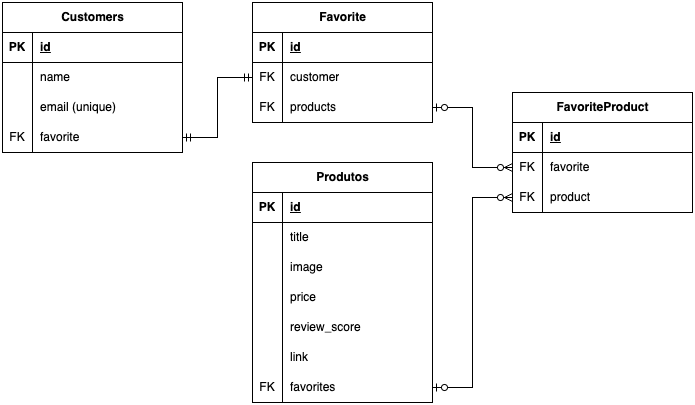

The diagram above was exported from draw.io. Its source (the exported page's mxGraphModel, read from the mxfile embedded in the PNG):
<mxGraphModel dx="867" dy="550" grid="1" gridSize="10" guides="1" tooltips="1" connect="1" arrows="1" fold="1" page="1" pageScale="1" pageWidth="827" pageHeight="1169" math="0" shadow="0">
  <root>
    <mxCell id="0" />
    <mxCell id="1" parent="0" />
    <mxCell id="OSSR5zy0nZcVW-kV4fKZ-1" value="Customers" style="shape=table;startSize=30;container=1;collapsible=1;childLayout=tableLayout;fixedRows=1;rowLines=0;fontStyle=1;align=center;resizeLast=1;html=1;" vertex="1" parent="1">
      <mxGeometry x="90" y="150" width="180" height="150" as="geometry" />
    </mxCell>
    <mxCell id="OSSR5zy0nZcVW-kV4fKZ-2" value="" style="shape=tableRow;horizontal=0;startSize=0;swimlaneHead=0;swimlaneBody=0;fillColor=none;collapsible=0;dropTarget=0;points=[[0,0.5],[1,0.5]];portConstraint=eastwest;top=0;left=0;right=0;bottom=1;" vertex="1" parent="OSSR5zy0nZcVW-kV4fKZ-1">
      <mxGeometry y="30" width="180" height="30" as="geometry" />
    </mxCell>
    <mxCell id="OSSR5zy0nZcVW-kV4fKZ-3" value="PK" style="shape=partialRectangle;connectable=0;fillColor=none;top=0;left=0;bottom=0;right=0;fontStyle=1;overflow=hidden;whiteSpace=wrap;html=1;" vertex="1" parent="OSSR5zy0nZcVW-kV4fKZ-2">
      <mxGeometry width="30" height="30" as="geometry">
        <mxRectangle width="30" height="30" as="alternateBounds" />
      </mxGeometry>
    </mxCell>
    <mxCell id="OSSR5zy0nZcVW-kV4fKZ-4" value="id" style="shape=partialRectangle;connectable=0;fillColor=none;top=0;left=0;bottom=0;right=0;align=left;spacingLeft=6;fontStyle=5;overflow=hidden;whiteSpace=wrap;html=1;" vertex="1" parent="OSSR5zy0nZcVW-kV4fKZ-2">
      <mxGeometry x="30" width="150" height="30" as="geometry">
        <mxRectangle width="150" height="30" as="alternateBounds" />
      </mxGeometry>
    </mxCell>
    <mxCell id="OSSR5zy0nZcVW-kV4fKZ-5" value="" style="shape=tableRow;horizontal=0;startSize=0;swimlaneHead=0;swimlaneBody=0;fillColor=none;collapsible=0;dropTarget=0;points=[[0,0.5],[1,0.5]];portConstraint=eastwest;top=0;left=0;right=0;bottom=0;" vertex="1" parent="OSSR5zy0nZcVW-kV4fKZ-1">
      <mxGeometry y="60" width="180" height="30" as="geometry" />
    </mxCell>
    <mxCell id="OSSR5zy0nZcVW-kV4fKZ-6" value="" style="shape=partialRectangle;connectable=0;fillColor=none;top=0;left=0;bottom=0;right=0;editable=1;overflow=hidden;whiteSpace=wrap;html=1;" vertex="1" parent="OSSR5zy0nZcVW-kV4fKZ-5">
      <mxGeometry width="30" height="30" as="geometry">
        <mxRectangle width="30" height="30" as="alternateBounds" />
      </mxGeometry>
    </mxCell>
    <mxCell id="OSSR5zy0nZcVW-kV4fKZ-7" value="name" style="shape=partialRectangle;connectable=0;fillColor=none;top=0;left=0;bottom=0;right=0;align=left;spacingLeft=6;overflow=hidden;whiteSpace=wrap;html=1;" vertex="1" parent="OSSR5zy0nZcVW-kV4fKZ-5">
      <mxGeometry x="30" width="150" height="30" as="geometry">
        <mxRectangle width="150" height="30" as="alternateBounds" />
      </mxGeometry>
    </mxCell>
    <mxCell id="OSSR5zy0nZcVW-kV4fKZ-8" value="" style="shape=tableRow;horizontal=0;startSize=0;swimlaneHead=0;swimlaneBody=0;fillColor=none;collapsible=0;dropTarget=0;points=[[0,0.5],[1,0.5]];portConstraint=eastwest;top=0;left=0;right=0;bottom=0;" vertex="1" parent="OSSR5zy0nZcVW-kV4fKZ-1">
      <mxGeometry y="90" width="180" height="30" as="geometry" />
    </mxCell>
    <mxCell id="OSSR5zy0nZcVW-kV4fKZ-9" value="" style="shape=partialRectangle;connectable=0;fillColor=none;top=0;left=0;bottom=0;right=0;editable=1;overflow=hidden;whiteSpace=wrap;html=1;" vertex="1" parent="OSSR5zy0nZcVW-kV4fKZ-8">
      <mxGeometry width="30" height="30" as="geometry">
        <mxRectangle width="30" height="30" as="alternateBounds" />
      </mxGeometry>
    </mxCell>
    <mxCell id="OSSR5zy0nZcVW-kV4fKZ-10" value="email (unique)" style="shape=partialRectangle;connectable=0;fillColor=none;top=0;left=0;bottom=0;right=0;align=left;spacingLeft=6;overflow=hidden;whiteSpace=wrap;html=1;" vertex="1" parent="OSSR5zy0nZcVW-kV4fKZ-8">
      <mxGeometry x="30" width="150" height="30" as="geometry">
        <mxRectangle width="150" height="30" as="alternateBounds" />
      </mxGeometry>
    </mxCell>
    <mxCell id="OSSR5zy0nZcVW-kV4fKZ-27" value="" style="shape=tableRow;horizontal=0;startSize=0;swimlaneHead=0;swimlaneBody=0;fillColor=none;collapsible=0;dropTarget=0;points=[[0,0.5],[1,0.5]];portConstraint=eastwest;top=0;left=0;right=0;bottom=0;" vertex="1" parent="OSSR5zy0nZcVW-kV4fKZ-1">
      <mxGeometry y="120" width="180" height="30" as="geometry" />
    </mxCell>
    <mxCell id="OSSR5zy0nZcVW-kV4fKZ-28" value="FK" style="shape=partialRectangle;connectable=0;fillColor=none;top=0;left=0;bottom=0;right=0;editable=1;overflow=hidden;whiteSpace=wrap;html=1;" vertex="1" parent="OSSR5zy0nZcVW-kV4fKZ-27">
      <mxGeometry width="30" height="30" as="geometry">
        <mxRectangle width="30" height="30" as="alternateBounds" />
      </mxGeometry>
    </mxCell>
    <mxCell id="OSSR5zy0nZcVW-kV4fKZ-29" value="favorite" style="shape=partialRectangle;connectable=0;fillColor=none;top=0;left=0;bottom=0;right=0;align=left;spacingLeft=6;overflow=hidden;whiteSpace=wrap;html=1;" vertex="1" parent="OSSR5zy0nZcVW-kV4fKZ-27">
      <mxGeometry x="30" width="150" height="30" as="geometry">
        <mxRectangle width="150" height="30" as="alternateBounds" />
      </mxGeometry>
    </mxCell>
    <mxCell id="OSSR5zy0nZcVW-kV4fKZ-14" value="Favorite" style="shape=table;startSize=30;container=1;collapsible=1;childLayout=tableLayout;fixedRows=1;rowLines=0;fontStyle=1;align=center;resizeLast=1;html=1;" vertex="1" parent="1">
      <mxGeometry x="340" y="150" width="180" height="120" as="geometry" />
    </mxCell>
    <mxCell id="OSSR5zy0nZcVW-kV4fKZ-15" value="" style="shape=tableRow;horizontal=0;startSize=0;swimlaneHead=0;swimlaneBody=0;fillColor=none;collapsible=0;dropTarget=0;points=[[0,0.5],[1,0.5]];portConstraint=eastwest;top=0;left=0;right=0;bottom=1;" vertex="1" parent="OSSR5zy0nZcVW-kV4fKZ-14">
      <mxGeometry y="30" width="180" height="30" as="geometry" />
    </mxCell>
    <mxCell id="OSSR5zy0nZcVW-kV4fKZ-16" value="PK" style="shape=partialRectangle;connectable=0;fillColor=none;top=0;left=0;bottom=0;right=0;fontStyle=1;overflow=hidden;whiteSpace=wrap;html=1;" vertex="1" parent="OSSR5zy0nZcVW-kV4fKZ-15">
      <mxGeometry width="30" height="30" as="geometry">
        <mxRectangle width="30" height="30" as="alternateBounds" />
      </mxGeometry>
    </mxCell>
    <mxCell id="OSSR5zy0nZcVW-kV4fKZ-17" value="id" style="shape=partialRectangle;connectable=0;fillColor=none;top=0;left=0;bottom=0;right=0;align=left;spacingLeft=6;fontStyle=5;overflow=hidden;whiteSpace=wrap;html=1;" vertex="1" parent="OSSR5zy0nZcVW-kV4fKZ-15">
      <mxGeometry x="30" width="150" height="30" as="geometry">
        <mxRectangle width="150" height="30" as="alternateBounds" />
      </mxGeometry>
    </mxCell>
    <mxCell id="OSSR5zy0nZcVW-kV4fKZ-18" value="" style="shape=tableRow;horizontal=0;startSize=0;swimlaneHead=0;swimlaneBody=0;fillColor=none;collapsible=0;dropTarget=0;points=[[0,0.5],[1,0.5]];portConstraint=eastwest;top=0;left=0;right=0;bottom=0;" vertex="1" parent="OSSR5zy0nZcVW-kV4fKZ-14">
      <mxGeometry y="60" width="180" height="30" as="geometry" />
    </mxCell>
    <mxCell id="OSSR5zy0nZcVW-kV4fKZ-19" value="FK" style="shape=partialRectangle;connectable=0;fillColor=none;top=0;left=0;bottom=0;right=0;editable=1;overflow=hidden;whiteSpace=wrap;html=1;" vertex="1" parent="OSSR5zy0nZcVW-kV4fKZ-18">
      <mxGeometry width="30" height="30" as="geometry">
        <mxRectangle width="30" height="30" as="alternateBounds" />
      </mxGeometry>
    </mxCell>
    <mxCell id="OSSR5zy0nZcVW-kV4fKZ-20" value="customer" style="shape=partialRectangle;connectable=0;fillColor=none;top=0;left=0;bottom=0;right=0;align=left;spacingLeft=6;overflow=hidden;whiteSpace=wrap;html=1;" vertex="1" parent="OSSR5zy0nZcVW-kV4fKZ-18">
      <mxGeometry x="30" width="150" height="30" as="geometry">
        <mxRectangle width="150" height="30" as="alternateBounds" />
      </mxGeometry>
    </mxCell>
    <mxCell id="Q-_fSuwBUl0V3lG8y34i-4" value="" style="shape=tableRow;horizontal=0;startSize=0;swimlaneHead=0;swimlaneBody=0;fillColor=none;collapsible=0;dropTarget=0;points=[[0,0.5],[1,0.5]];portConstraint=eastwest;top=0;left=0;right=0;bottom=0;" vertex="1" parent="OSSR5zy0nZcVW-kV4fKZ-14">
      <mxGeometry y="90" width="180" height="30" as="geometry" />
    </mxCell>
    <mxCell id="Q-_fSuwBUl0V3lG8y34i-5" value="FK" style="shape=partialRectangle;connectable=0;fillColor=none;top=0;left=0;bottom=0;right=0;editable=1;overflow=hidden;whiteSpace=wrap;html=1;" vertex="1" parent="Q-_fSuwBUl0V3lG8y34i-4">
      <mxGeometry width="30" height="30" as="geometry">
        <mxRectangle width="30" height="30" as="alternateBounds" />
      </mxGeometry>
    </mxCell>
    <mxCell id="Q-_fSuwBUl0V3lG8y34i-6" value="products" style="shape=partialRectangle;connectable=0;fillColor=none;top=0;left=0;bottom=0;right=0;align=left;spacingLeft=6;overflow=hidden;whiteSpace=wrap;html=1;" vertex="1" parent="Q-_fSuwBUl0V3lG8y34i-4">
      <mxGeometry x="30" width="150" height="30" as="geometry">
        <mxRectangle width="150" height="30" as="alternateBounds" />
      </mxGeometry>
    </mxCell>
    <mxCell id="OSSR5zy0nZcVW-kV4fKZ-30" style="edgeStyle=orthogonalEdgeStyle;rounded=0;orthogonalLoop=1;jettySize=auto;html=1;exitX=1;exitY=0.5;exitDx=0;exitDy=0;entryX=0;entryY=0.5;entryDx=0;entryDy=0;startArrow=ERmandOne;startFill=0;endArrow=ERmandOne;endFill=0;" edge="1" parent="1" source="OSSR5zy0nZcVW-kV4fKZ-27" target="OSSR5zy0nZcVW-kV4fKZ-18">
      <mxGeometry relative="1" as="geometry" />
    </mxCell>
    <mxCell id="OSSR5zy0nZcVW-kV4fKZ-31" value="Produtos" style="shape=table;startSize=30;container=1;collapsible=1;childLayout=tableLayout;fixedRows=1;rowLines=0;fontStyle=1;align=center;resizeLast=1;html=1;" vertex="1" parent="1">
      <mxGeometry x="340" y="310" width="180" height="240" as="geometry" />
    </mxCell>
    <mxCell id="OSSR5zy0nZcVW-kV4fKZ-32" value="" style="shape=tableRow;horizontal=0;startSize=0;swimlaneHead=0;swimlaneBody=0;fillColor=none;collapsible=0;dropTarget=0;points=[[0,0.5],[1,0.5]];portConstraint=eastwest;top=0;left=0;right=0;bottom=1;" vertex="1" parent="OSSR5zy0nZcVW-kV4fKZ-31">
      <mxGeometry y="30" width="180" height="30" as="geometry" />
    </mxCell>
    <mxCell id="OSSR5zy0nZcVW-kV4fKZ-33" value="PK" style="shape=partialRectangle;connectable=0;fillColor=none;top=0;left=0;bottom=0;right=0;fontStyle=1;overflow=hidden;whiteSpace=wrap;html=1;" vertex="1" parent="OSSR5zy0nZcVW-kV4fKZ-32">
      <mxGeometry width="30" height="30" as="geometry">
        <mxRectangle width="30" height="30" as="alternateBounds" />
      </mxGeometry>
    </mxCell>
    <mxCell id="OSSR5zy0nZcVW-kV4fKZ-34" value="id" style="shape=partialRectangle;connectable=0;fillColor=none;top=0;left=0;bottom=0;right=0;align=left;spacingLeft=6;fontStyle=5;overflow=hidden;whiteSpace=wrap;html=1;" vertex="1" parent="OSSR5zy0nZcVW-kV4fKZ-32">
      <mxGeometry x="30" width="150" height="30" as="geometry">
        <mxRectangle width="150" height="30" as="alternateBounds" />
      </mxGeometry>
    </mxCell>
    <mxCell id="OSSR5zy0nZcVW-kV4fKZ-45" value="" style="shape=tableRow;horizontal=0;startSize=0;swimlaneHead=0;swimlaneBody=0;fillColor=none;collapsible=0;dropTarget=0;points=[[0,0.5],[1,0.5]];portConstraint=eastwest;top=0;left=0;right=0;bottom=0;" vertex="1" parent="OSSR5zy0nZcVW-kV4fKZ-31">
      <mxGeometry y="60" width="180" height="30" as="geometry" />
    </mxCell>
    <mxCell id="OSSR5zy0nZcVW-kV4fKZ-46" value="" style="shape=partialRectangle;connectable=0;fillColor=none;top=0;left=0;bottom=0;right=0;editable=1;overflow=hidden;whiteSpace=wrap;html=1;" vertex="1" parent="OSSR5zy0nZcVW-kV4fKZ-45">
      <mxGeometry width="30" height="30" as="geometry">
        <mxRectangle width="30" height="30" as="alternateBounds" />
      </mxGeometry>
    </mxCell>
    <mxCell id="OSSR5zy0nZcVW-kV4fKZ-47" value="title" style="shape=partialRectangle;connectable=0;fillColor=none;top=0;left=0;bottom=0;right=0;align=left;spacingLeft=6;overflow=hidden;whiteSpace=wrap;html=1;" vertex="1" parent="OSSR5zy0nZcVW-kV4fKZ-45">
      <mxGeometry x="30" width="150" height="30" as="geometry">
        <mxRectangle width="150" height="30" as="alternateBounds" />
      </mxGeometry>
    </mxCell>
    <mxCell id="OSSR5zy0nZcVW-kV4fKZ-35" value="" style="shape=tableRow;horizontal=0;startSize=0;swimlaneHead=0;swimlaneBody=0;fillColor=none;collapsible=0;dropTarget=0;points=[[0,0.5],[1,0.5]];portConstraint=eastwest;top=0;left=0;right=0;bottom=0;" vertex="1" parent="OSSR5zy0nZcVW-kV4fKZ-31">
      <mxGeometry y="90" width="180" height="30" as="geometry" />
    </mxCell>
    <mxCell id="OSSR5zy0nZcVW-kV4fKZ-36" value="" style="shape=partialRectangle;connectable=0;fillColor=none;top=0;left=0;bottom=0;right=0;editable=1;overflow=hidden;whiteSpace=wrap;html=1;" vertex="1" parent="OSSR5zy0nZcVW-kV4fKZ-35">
      <mxGeometry width="30" height="30" as="geometry">
        <mxRectangle width="30" height="30" as="alternateBounds" />
      </mxGeometry>
    </mxCell>
    <mxCell id="OSSR5zy0nZcVW-kV4fKZ-37" value="image" style="shape=partialRectangle;connectable=0;fillColor=none;top=0;left=0;bottom=0;right=0;align=left;spacingLeft=6;overflow=hidden;whiteSpace=wrap;html=1;" vertex="1" parent="OSSR5zy0nZcVW-kV4fKZ-35">
      <mxGeometry x="30" width="150" height="30" as="geometry">
        <mxRectangle width="150" height="30" as="alternateBounds" />
      </mxGeometry>
    </mxCell>
    <mxCell id="OSSR5zy0nZcVW-kV4fKZ-38" value="" style="shape=tableRow;horizontal=0;startSize=0;swimlaneHead=0;swimlaneBody=0;fillColor=none;collapsible=0;dropTarget=0;points=[[0,0.5],[1,0.5]];portConstraint=eastwest;top=0;left=0;right=0;bottom=0;" vertex="1" parent="OSSR5zy0nZcVW-kV4fKZ-31">
      <mxGeometry y="120" width="180" height="30" as="geometry" />
    </mxCell>
    <mxCell id="OSSR5zy0nZcVW-kV4fKZ-39" value="" style="shape=partialRectangle;connectable=0;fillColor=none;top=0;left=0;bottom=0;right=0;editable=1;overflow=hidden;whiteSpace=wrap;html=1;" vertex="1" parent="OSSR5zy0nZcVW-kV4fKZ-38">
      <mxGeometry width="30" height="30" as="geometry">
        <mxRectangle width="30" height="30" as="alternateBounds" />
      </mxGeometry>
    </mxCell>
    <mxCell id="OSSR5zy0nZcVW-kV4fKZ-40" value="price" style="shape=partialRectangle;connectable=0;fillColor=none;top=0;left=0;bottom=0;right=0;align=left;spacingLeft=6;overflow=hidden;whiteSpace=wrap;html=1;" vertex="1" parent="OSSR5zy0nZcVW-kV4fKZ-38">
      <mxGeometry x="30" width="150" height="30" as="geometry">
        <mxRectangle width="150" height="30" as="alternateBounds" />
      </mxGeometry>
    </mxCell>
    <mxCell id="OSSR5zy0nZcVW-kV4fKZ-41" value="" style="shape=tableRow;horizontal=0;startSize=0;swimlaneHead=0;swimlaneBody=0;fillColor=none;collapsible=0;dropTarget=0;points=[[0,0.5],[1,0.5]];portConstraint=eastwest;top=0;left=0;right=0;bottom=0;" vertex="1" parent="OSSR5zy0nZcVW-kV4fKZ-31">
      <mxGeometry y="150" width="180" height="30" as="geometry" />
    </mxCell>
    <mxCell id="OSSR5zy0nZcVW-kV4fKZ-42" value="" style="shape=partialRectangle;connectable=0;fillColor=none;top=0;left=0;bottom=0;right=0;editable=1;overflow=hidden;whiteSpace=wrap;html=1;" vertex="1" parent="OSSR5zy0nZcVW-kV4fKZ-41">
      <mxGeometry width="30" height="30" as="geometry">
        <mxRectangle width="30" height="30" as="alternateBounds" />
      </mxGeometry>
    </mxCell>
    <mxCell id="OSSR5zy0nZcVW-kV4fKZ-43" value="review_score" style="shape=partialRectangle;connectable=0;fillColor=none;top=0;left=0;bottom=0;right=0;align=left;spacingLeft=6;overflow=hidden;whiteSpace=wrap;html=1;" vertex="1" parent="OSSR5zy0nZcVW-kV4fKZ-41">
      <mxGeometry x="30" width="150" height="30" as="geometry">
        <mxRectangle width="150" height="30" as="alternateBounds" />
      </mxGeometry>
    </mxCell>
    <mxCell id="OSSR5zy0nZcVW-kV4fKZ-48" value="" style="shape=tableRow;horizontal=0;startSize=0;swimlaneHead=0;swimlaneBody=0;fillColor=none;collapsible=0;dropTarget=0;points=[[0,0.5],[1,0.5]];portConstraint=eastwest;top=0;left=0;right=0;bottom=0;" vertex="1" parent="OSSR5zy0nZcVW-kV4fKZ-31">
      <mxGeometry y="180" width="180" height="30" as="geometry" />
    </mxCell>
    <mxCell id="OSSR5zy0nZcVW-kV4fKZ-49" value="" style="shape=partialRectangle;connectable=0;fillColor=none;top=0;left=0;bottom=0;right=0;editable=1;overflow=hidden;whiteSpace=wrap;html=1;" vertex="1" parent="OSSR5zy0nZcVW-kV4fKZ-48">
      <mxGeometry width="30" height="30" as="geometry">
        <mxRectangle width="30" height="30" as="alternateBounds" />
      </mxGeometry>
    </mxCell>
    <mxCell id="OSSR5zy0nZcVW-kV4fKZ-50" value="link" style="shape=partialRectangle;connectable=0;fillColor=none;top=0;left=0;bottom=0;right=0;align=left;spacingLeft=6;overflow=hidden;whiteSpace=wrap;html=1;" vertex="1" parent="OSSR5zy0nZcVW-kV4fKZ-48">
      <mxGeometry x="30" width="150" height="30" as="geometry">
        <mxRectangle width="150" height="30" as="alternateBounds" />
      </mxGeometry>
    </mxCell>
    <mxCell id="Q-_fSuwBUl0V3lG8y34i-17" value="" style="shape=tableRow;horizontal=0;startSize=0;swimlaneHead=0;swimlaneBody=0;fillColor=none;collapsible=0;dropTarget=0;points=[[0,0.5],[1,0.5]];portConstraint=eastwest;top=0;left=0;right=0;bottom=0;" vertex="1" parent="OSSR5zy0nZcVW-kV4fKZ-31">
      <mxGeometry y="210" width="180" height="30" as="geometry" />
    </mxCell>
    <mxCell id="Q-_fSuwBUl0V3lG8y34i-18" value="FK" style="shape=partialRectangle;connectable=0;fillColor=none;top=0;left=0;bottom=0;right=0;editable=1;overflow=hidden;whiteSpace=wrap;html=1;" vertex="1" parent="Q-_fSuwBUl0V3lG8y34i-17">
      <mxGeometry width="30" height="30" as="geometry">
        <mxRectangle width="30" height="30" as="alternateBounds" />
      </mxGeometry>
    </mxCell>
    <mxCell id="Q-_fSuwBUl0V3lG8y34i-19" value="favorites" style="shape=partialRectangle;connectable=0;fillColor=none;top=0;left=0;bottom=0;right=0;align=left;spacingLeft=6;overflow=hidden;whiteSpace=wrap;html=1;" vertex="1" parent="Q-_fSuwBUl0V3lG8y34i-17">
      <mxGeometry x="30" width="150" height="30" as="geometry">
        <mxRectangle width="150" height="30" as="alternateBounds" />
      </mxGeometry>
    </mxCell>
    <mxCell id="Q-_fSuwBUl0V3lG8y34i-7" value="FavoriteProduct" style="shape=table;startSize=30;container=1;collapsible=1;childLayout=tableLayout;fixedRows=1;rowLines=0;fontStyle=1;align=center;resizeLast=1;html=1;" vertex="1" parent="1">
      <mxGeometry x="600" y="240" width="180" height="120" as="geometry" />
    </mxCell>
    <mxCell id="Q-_fSuwBUl0V3lG8y34i-8" value="" style="shape=tableRow;horizontal=0;startSize=0;swimlaneHead=0;swimlaneBody=0;fillColor=none;collapsible=0;dropTarget=0;points=[[0,0.5],[1,0.5]];portConstraint=eastwest;top=0;left=0;right=0;bottom=1;" vertex="1" parent="Q-_fSuwBUl0V3lG8y34i-7">
      <mxGeometry y="30" width="180" height="30" as="geometry" />
    </mxCell>
    <mxCell id="Q-_fSuwBUl0V3lG8y34i-9" value="PK" style="shape=partialRectangle;connectable=0;fillColor=none;top=0;left=0;bottom=0;right=0;fontStyle=1;overflow=hidden;whiteSpace=wrap;html=1;" vertex="1" parent="Q-_fSuwBUl0V3lG8y34i-8">
      <mxGeometry width="30" height="30" as="geometry">
        <mxRectangle width="30" height="30" as="alternateBounds" />
      </mxGeometry>
    </mxCell>
    <mxCell id="Q-_fSuwBUl0V3lG8y34i-10" value="id" style="shape=partialRectangle;connectable=0;fillColor=none;top=0;left=0;bottom=0;right=0;align=left;spacingLeft=6;fontStyle=5;overflow=hidden;whiteSpace=wrap;html=1;" vertex="1" parent="Q-_fSuwBUl0V3lG8y34i-8">
      <mxGeometry x="30" width="150" height="30" as="geometry">
        <mxRectangle width="150" height="30" as="alternateBounds" />
      </mxGeometry>
    </mxCell>
    <mxCell id="Q-_fSuwBUl0V3lG8y34i-11" value="" style="shape=tableRow;horizontal=0;startSize=0;swimlaneHead=0;swimlaneBody=0;fillColor=none;collapsible=0;dropTarget=0;points=[[0,0.5],[1,0.5]];portConstraint=eastwest;top=0;left=0;right=0;bottom=0;" vertex="1" parent="Q-_fSuwBUl0V3lG8y34i-7">
      <mxGeometry y="60" width="180" height="30" as="geometry" />
    </mxCell>
    <mxCell id="Q-_fSuwBUl0V3lG8y34i-12" value="FK" style="shape=partialRectangle;connectable=0;fillColor=none;top=0;left=0;bottom=0;right=0;editable=1;overflow=hidden;whiteSpace=wrap;html=1;" vertex="1" parent="Q-_fSuwBUl0V3lG8y34i-11">
      <mxGeometry width="30" height="30" as="geometry">
        <mxRectangle width="30" height="30" as="alternateBounds" />
      </mxGeometry>
    </mxCell>
    <mxCell id="Q-_fSuwBUl0V3lG8y34i-13" value="favorite" style="shape=partialRectangle;connectable=0;fillColor=none;top=0;left=0;bottom=0;right=0;align=left;spacingLeft=6;overflow=hidden;whiteSpace=wrap;html=1;" vertex="1" parent="Q-_fSuwBUl0V3lG8y34i-11">
      <mxGeometry x="30" width="150" height="30" as="geometry">
        <mxRectangle width="150" height="30" as="alternateBounds" />
      </mxGeometry>
    </mxCell>
    <mxCell id="Q-_fSuwBUl0V3lG8y34i-14" value="" style="shape=tableRow;horizontal=0;startSize=0;swimlaneHead=0;swimlaneBody=0;fillColor=none;collapsible=0;dropTarget=0;points=[[0,0.5],[1,0.5]];portConstraint=eastwest;top=0;left=0;right=0;bottom=0;" vertex="1" parent="Q-_fSuwBUl0V3lG8y34i-7">
      <mxGeometry y="90" width="180" height="30" as="geometry" />
    </mxCell>
    <mxCell id="Q-_fSuwBUl0V3lG8y34i-15" value="FK" style="shape=partialRectangle;connectable=0;fillColor=none;top=0;left=0;bottom=0;right=0;editable=1;overflow=hidden;whiteSpace=wrap;html=1;" vertex="1" parent="Q-_fSuwBUl0V3lG8y34i-14">
      <mxGeometry width="30" height="30" as="geometry">
        <mxRectangle width="30" height="30" as="alternateBounds" />
      </mxGeometry>
    </mxCell>
    <mxCell id="Q-_fSuwBUl0V3lG8y34i-16" value="product" style="shape=partialRectangle;connectable=0;fillColor=none;top=0;left=0;bottom=0;right=0;align=left;spacingLeft=6;overflow=hidden;whiteSpace=wrap;html=1;" vertex="1" parent="Q-_fSuwBUl0V3lG8y34i-14">
      <mxGeometry x="30" width="150" height="30" as="geometry">
        <mxRectangle width="150" height="30" as="alternateBounds" />
      </mxGeometry>
    </mxCell>
    <mxCell id="Q-_fSuwBUl0V3lG8y34i-20" style="edgeStyle=orthogonalEdgeStyle;rounded=0;orthogonalLoop=1;jettySize=auto;html=1;exitX=1;exitY=0.5;exitDx=0;exitDy=0;entryX=0;entryY=0.5;entryDx=0;entryDy=0;startArrow=ERzeroToOne;startFill=0;endArrow=ERzeroToMany;endFill=0;" edge="1" parent="1" source="Q-_fSuwBUl0V3lG8y34i-4" target="Q-_fSuwBUl0V3lG8y34i-11">
      <mxGeometry relative="1" as="geometry" />
    </mxCell>
    <mxCell id="Q-_fSuwBUl0V3lG8y34i-21" style="edgeStyle=orthogonalEdgeStyle;rounded=0;orthogonalLoop=1;jettySize=auto;html=1;exitX=0;exitY=0.5;exitDx=0;exitDy=0;entryX=1;entryY=0.5;entryDx=0;entryDy=0;endArrow=ERzeroToOne;endFill=0;startArrow=ERzeroToMany;startFill=0;" edge="1" parent="1" source="Q-_fSuwBUl0V3lG8y34i-14" target="Q-_fSuwBUl0V3lG8y34i-17">
      <mxGeometry relative="1" as="geometry" />
    </mxCell>
  </root>
</mxGraphModel>